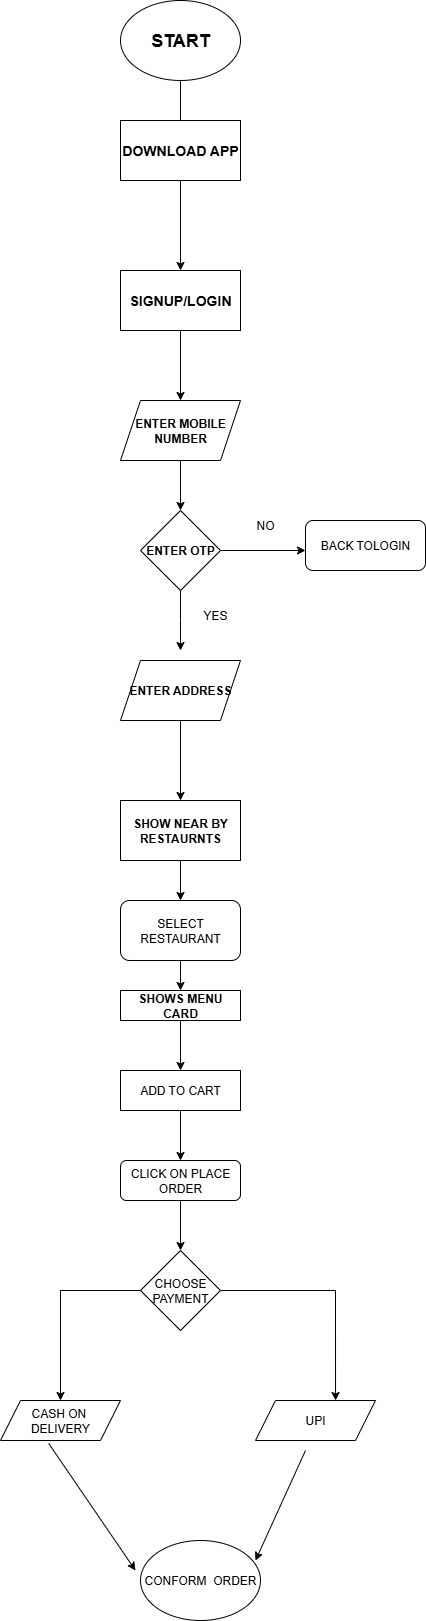

The diagram above was exported from draw.io. Its source (the exported page's mxGraphModel, read from the mxfile embedded in the PNG):
<mxGraphModel dx="1892" dy="562" grid="1" gridSize="10" guides="1" tooltips="1" connect="1" arrows="1" fold="1" page="1" pageScale="1" pageWidth="850" pageHeight="1100" math="0" shadow="0">
  <root>
    <mxCell id="0" />
    <mxCell id="1" parent="0" />
    <mxCell id="iW1DBOFn3ZxXrofl35qk-7" style="edgeStyle=orthogonalEdgeStyle;rounded=0;orthogonalLoop=1;jettySize=auto;html=1;exitX=0.5;exitY=1;exitDx=0;exitDy=0;" edge="1" parent="1" source="iW1DBOFn3ZxXrofl35qk-2">
      <mxGeometry relative="1" as="geometry">
        <mxPoint x="115" y="280" as="targetPoint" />
      </mxGeometry>
    </mxCell>
    <mxCell id="iW1DBOFn3ZxXrofl35qk-2" value="&lt;h2&gt;START&lt;/h2&gt;" style="ellipse;whiteSpace=wrap;html=1;" vertex="1" parent="1">
      <mxGeometry x="55" y="10" width="120" height="80" as="geometry" />
    </mxCell>
    <mxCell id="iW1DBOFn3ZxXrofl35qk-9" value="&lt;h3&gt;DOWNLOAD APP&lt;/h3&gt;" style="rounded=0;whiteSpace=wrap;html=1;" vertex="1" parent="1">
      <mxGeometry x="55" y="130" width="120" height="60" as="geometry" />
    </mxCell>
    <mxCell id="iW1DBOFn3ZxXrofl35qk-10" value="&lt;h3&gt;SIGNUP/LOGIN&lt;/h3&gt;" style="rounded=0;whiteSpace=wrap;html=1;" vertex="1" parent="1">
      <mxGeometry x="55" y="280" width="120" height="60" as="geometry" />
    </mxCell>
    <mxCell id="iW1DBOFn3ZxXrofl35qk-16" style="edgeStyle=orthogonalEdgeStyle;rounded=0;orthogonalLoop=1;jettySize=auto;html=1;entryX=0.5;entryY=0;entryDx=0;entryDy=0;" edge="1" parent="1" source="iW1DBOFn3ZxXrofl35qk-11" target="iW1DBOFn3ZxXrofl35qk-13">
      <mxGeometry relative="1" as="geometry" />
    </mxCell>
    <mxCell id="iW1DBOFn3ZxXrofl35qk-11" value="&lt;h4&gt;ENTER MOBILE NUMBER&lt;/h4&gt;" style="shape=parallelogram;perimeter=parallelogramPerimeter;whiteSpace=wrap;html=1;fixedSize=1;" vertex="1" parent="1">
      <mxGeometry x="55" y="410" width="120" height="60" as="geometry" />
    </mxCell>
    <mxCell id="iW1DBOFn3ZxXrofl35qk-18" style="edgeStyle=orthogonalEdgeStyle;rounded=0;orthogonalLoop=1;jettySize=auto;html=1;exitX=0.5;exitY=1;exitDx=0;exitDy=0;entryX=0.5;entryY=0;entryDx=0;entryDy=0;" edge="1" parent="1" source="iW1DBOFn3ZxXrofl35qk-13">
      <mxGeometry relative="1" as="geometry">
        <mxPoint x="115" y="660" as="targetPoint" />
      </mxGeometry>
    </mxCell>
    <mxCell id="iW1DBOFn3ZxXrofl35qk-21" style="edgeStyle=orthogonalEdgeStyle;rounded=0;orthogonalLoop=1;jettySize=auto;html=1;exitX=1;exitY=0.5;exitDx=0;exitDy=0;entryX=0;entryY=0.5;entryDx=0;entryDy=0;" edge="1" parent="1" source="iW1DBOFn3ZxXrofl35qk-13">
      <mxGeometry relative="1" as="geometry">
        <mxPoint x="240" y="560" as="targetPoint" />
      </mxGeometry>
    </mxCell>
    <mxCell id="iW1DBOFn3ZxXrofl35qk-13" value="&lt;h4&gt;ENTER OTP&lt;/h4&gt;" style="rhombus;whiteSpace=wrap;html=1;" vertex="1" parent="1">
      <mxGeometry x="75" y="520" width="80" height="80" as="geometry" />
    </mxCell>
    <mxCell id="iW1DBOFn3ZxXrofl35qk-15" style="edgeStyle=orthogonalEdgeStyle;rounded=0;orthogonalLoop=1;jettySize=auto;html=1;exitX=0.5;exitY=1;exitDx=0;exitDy=0;entryX=0.5;entryY=0;entryDx=0;entryDy=0;" edge="1" parent="1" source="iW1DBOFn3ZxXrofl35qk-10" target="iW1DBOFn3ZxXrofl35qk-11">
      <mxGeometry relative="1" as="geometry">
        <mxPoint x="115" y="380" as="sourcePoint" />
        <mxPoint x="115" y="390" as="targetPoint" />
      </mxGeometry>
    </mxCell>
    <mxCell id="iW1DBOFn3ZxXrofl35qk-28" style="edgeStyle=orthogonalEdgeStyle;rounded=0;orthogonalLoop=1;jettySize=auto;html=1;entryX=0.5;entryY=0;entryDx=0;entryDy=0;" edge="1" parent="1" source="iW1DBOFn3ZxXrofl35qk-22" target="iW1DBOFn3ZxXrofl35qk-27">
      <mxGeometry relative="1" as="geometry" />
    </mxCell>
    <mxCell id="iW1DBOFn3ZxXrofl35qk-22" value="&lt;h4&gt;ENTER ADDRESS&lt;/h4&gt;" style="shape=parallelogram;perimeter=parallelogramPerimeter;whiteSpace=wrap;html=1;fixedSize=1;" vertex="1" parent="1">
      <mxGeometry x="55" y="670" width="120" height="60" as="geometry" />
    </mxCell>
    <mxCell id="iW1DBOFn3ZxXrofl35qk-24" value="YES" style="text;html=1;align=center;verticalAlign=middle;whiteSpace=wrap;rounded=0;" vertex="1" parent="1">
      <mxGeometry x="120" y="610" width="60" height="30" as="geometry" />
    </mxCell>
    <mxCell id="iW1DBOFn3ZxXrofl35qk-25" value="NO" style="text;html=1;align=center;verticalAlign=middle;whiteSpace=wrap;rounded=0;" vertex="1" parent="1">
      <mxGeometry x="170" y="520" width="60" height="30" as="geometry" />
    </mxCell>
    <mxCell id="iW1DBOFn3ZxXrofl35qk-26" value="BACK TOLOGIN" style="rounded=1;whiteSpace=wrap;html=1;" vertex="1" parent="1">
      <mxGeometry x="240" y="530" width="120" height="50" as="geometry" />
    </mxCell>
    <mxCell id="iW1DBOFn3ZxXrofl35qk-31" value="" style="edgeStyle=orthogonalEdgeStyle;rounded=0;orthogonalLoop=1;jettySize=auto;html=1;" edge="1" parent="1" source="iW1DBOFn3ZxXrofl35qk-27" target="iW1DBOFn3ZxXrofl35qk-29">
      <mxGeometry relative="1" as="geometry" />
    </mxCell>
    <mxCell id="iW1DBOFn3ZxXrofl35qk-27" value="&lt;h4&gt;SHOW NEAR BY RESTAURNTS&lt;/h4&gt;" style="rounded=0;whiteSpace=wrap;html=1;" vertex="1" parent="1">
      <mxGeometry x="55" y="810" width="120" height="60" as="geometry" />
    </mxCell>
    <mxCell id="iW1DBOFn3ZxXrofl35qk-33" style="edgeStyle=orthogonalEdgeStyle;rounded=0;orthogonalLoop=1;jettySize=auto;html=1;exitX=0.5;exitY=1;exitDx=0;exitDy=0;entryX=0.5;entryY=0;entryDx=0;entryDy=0;" edge="1" parent="1" source="iW1DBOFn3ZxXrofl35qk-29" target="iW1DBOFn3ZxXrofl35qk-30">
      <mxGeometry relative="1" as="geometry" />
    </mxCell>
    <mxCell id="iW1DBOFn3ZxXrofl35qk-29" value="SELECT RESTAURANT" style="rounded=1;whiteSpace=wrap;html=1;" vertex="1" parent="1">
      <mxGeometry x="55" y="910" width="120" height="60" as="geometry" />
    </mxCell>
    <mxCell id="iW1DBOFn3ZxXrofl35qk-35" value="" style="edgeStyle=orthogonalEdgeStyle;rounded=0;orthogonalLoop=1;jettySize=auto;html=1;" edge="1" parent="1" source="iW1DBOFn3ZxXrofl35qk-30" target="iW1DBOFn3ZxXrofl35qk-34">
      <mxGeometry relative="1" as="geometry" />
    </mxCell>
    <mxCell id="iW1DBOFn3ZxXrofl35qk-30" value="&lt;h4&gt;SHOWS MENU CARD&lt;/h4&gt;" style="rounded=0;whiteSpace=wrap;html=1;" vertex="1" parent="1">
      <mxGeometry x="55" y="1000" width="120" height="30" as="geometry" />
    </mxCell>
    <mxCell id="iW1DBOFn3ZxXrofl35qk-37" value="" style="edgeStyle=orthogonalEdgeStyle;rounded=0;orthogonalLoop=1;jettySize=auto;html=1;" edge="1" parent="1" source="iW1DBOFn3ZxXrofl35qk-34" target="iW1DBOFn3ZxXrofl35qk-36">
      <mxGeometry relative="1" as="geometry" />
    </mxCell>
    <mxCell id="iW1DBOFn3ZxXrofl35qk-34" value="ADD TO CART" style="rounded=0;whiteSpace=wrap;html=1;" vertex="1" parent="1">
      <mxGeometry x="55" y="1080" width="120" height="40" as="geometry" />
    </mxCell>
    <mxCell id="iW1DBOFn3ZxXrofl35qk-39" value="" style="edgeStyle=orthogonalEdgeStyle;rounded=0;orthogonalLoop=1;jettySize=auto;html=1;" edge="1" parent="1" source="iW1DBOFn3ZxXrofl35qk-36" target="iW1DBOFn3ZxXrofl35qk-38">
      <mxGeometry relative="1" as="geometry" />
    </mxCell>
    <mxCell id="iW1DBOFn3ZxXrofl35qk-36" value="CLICK ON PLACE ORDER" style="rounded=1;whiteSpace=wrap;html=1;" vertex="1" parent="1">
      <mxGeometry x="55" y="1170" width="120" height="40" as="geometry" />
    </mxCell>
    <mxCell id="iW1DBOFn3ZxXrofl35qk-42" style="edgeStyle=orthogonalEdgeStyle;rounded=0;orthogonalLoop=1;jettySize=auto;html=1;entryX=0.5;entryY=0;entryDx=0;entryDy=0;" edge="1" parent="1" source="iW1DBOFn3ZxXrofl35qk-38" target="iW1DBOFn3ZxXrofl35qk-40">
      <mxGeometry relative="1" as="geometry" />
    </mxCell>
    <mxCell id="iW1DBOFn3ZxXrofl35qk-43" style="edgeStyle=orthogonalEdgeStyle;rounded=0;orthogonalLoop=1;jettySize=auto;html=1;exitX=1;exitY=0.5;exitDx=0;exitDy=0;entryX=0.667;entryY=0;entryDx=0;entryDy=0;entryPerimeter=0;" edge="1" parent="1" source="iW1DBOFn3ZxXrofl35qk-38" target="iW1DBOFn3ZxXrofl35qk-41">
      <mxGeometry relative="1" as="geometry">
        <mxPoint x="280" y="1300" as="targetPoint" />
      </mxGeometry>
    </mxCell>
    <mxCell id="iW1DBOFn3ZxXrofl35qk-38" value="CHOOSE PAYMENT" style="rhombus;whiteSpace=wrap;html=1;" vertex="1" parent="1">
      <mxGeometry x="75" y="1260" width="80" height="80" as="geometry" />
    </mxCell>
    <mxCell id="iW1DBOFn3ZxXrofl35qk-40" value="CASH ON&amp;nbsp;&lt;div&gt;DELIVERY&lt;/div&gt;" style="shape=parallelogram;perimeter=parallelogramPerimeter;whiteSpace=wrap;html=1;fixedSize=1;" vertex="1" parent="1">
      <mxGeometry x="-65" y="1410" width="120" height="40" as="geometry" />
    </mxCell>
    <mxCell id="iW1DBOFn3ZxXrofl35qk-41" value="UPI" style="shape=parallelogram;perimeter=parallelogramPerimeter;whiteSpace=wrap;html=1;fixedSize=1;" vertex="1" parent="1">
      <mxGeometry x="190" y="1410" width="120" height="40" as="geometry" />
    </mxCell>
    <mxCell id="iW1DBOFn3ZxXrofl35qk-44" value="CONFORM&amp;nbsp; ORDER" style="ellipse;whiteSpace=wrap;html=1;" vertex="1" parent="1">
      <mxGeometry x="75" y="1550" width="120" height="80" as="geometry" />
    </mxCell>
    <mxCell id="iW1DBOFn3ZxXrofl35qk-45" value="" style="endArrow=classic;html=1;rounded=0;exitX=0.402;exitY=1.075;exitDx=0;exitDy=0;exitPerimeter=0;" edge="1" parent="1" source="iW1DBOFn3ZxXrofl35qk-40">
      <mxGeometry width="50" height="50" relative="1" as="geometry">
        <mxPoint x="170" y="1610" as="sourcePoint" />
        <mxPoint x="70" y="1580" as="targetPoint" />
      </mxGeometry>
    </mxCell>
    <mxCell id="iW1DBOFn3ZxXrofl35qk-46" value="" style="endArrow=classic;html=1;rounded=0;entryX=0.958;entryY=0.25;entryDx=0;entryDy=0;entryPerimeter=0;" edge="1" parent="1" target="iW1DBOFn3ZxXrofl35qk-44">
      <mxGeometry width="50" height="50" relative="1" as="geometry">
        <mxPoint x="240" y="1460" as="sourcePoint" />
        <mxPoint x="220" y="1560" as="targetPoint" />
      </mxGeometry>
    </mxCell>
  </root>
</mxGraphModel>